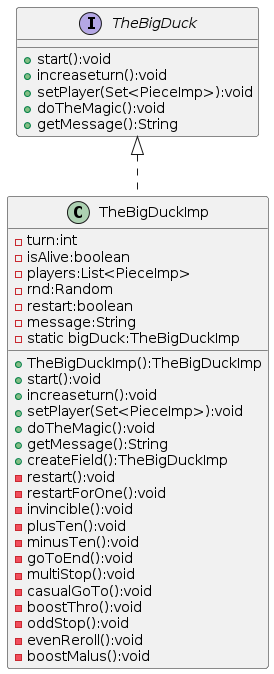

The diagram above was rendered by PlantUML. Its source (embedded in the PNG):
@startuml
interface TheBigDuck {
 +start():void
 +increaseturn():void
 +setPlayer(Set<PieceImp>):void
 +doTheMagic():void
 +getMessage():String
}

class TheBigDuckImp implements TheBigDuck{
 -turn:int
 -isAlive:boolean
 -players:List<PieceImp>
 -rnd:Random
 -restart:boolean
 -message:String
 - static bigDuck:TheBigDuckImp
 +TheBigDuckImp():TheBigDuckImp
 +start():void
 +increaseturn():void
 +setPlayer(Set<PieceImp>):void
 +doTheMagic():void
 +getMessage():String
 +createField():TheBigDuckImp
 -restart():void
 -restartForOne():void
 -invincible():void
 -plusTen():void
 -minusTen():void
 -goToEnd():void
 -multiStop():void
 -casualGoTo():void
 -boostThro():void
 -oddStop():void
 -evenReroll():void
 -boostMalus():void
}
@enduml